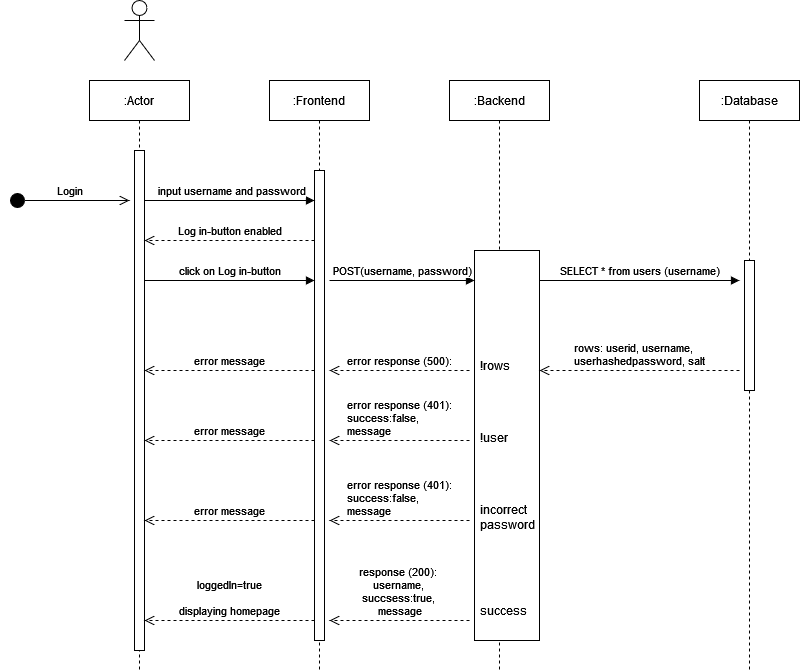

The diagram above was exported from draw.io. Its source (the exported page's mxGraphModel, read from the mxfile embedded in the PNG):
<mxGraphModel dx="1730" dy="1514" grid="1" gridSize="10" guides="1" tooltips="1" connect="1" arrows="1" fold="1" page="1" pageScale="1" pageWidth="850" pageHeight="1100" math="0" shadow="0">
  <root>
    <mxCell id="0" />
    <mxCell id="1" parent="0" />
    <mxCell id="aM9ryv3xv72pqoxQDRHE-1" value=":Actor" style="shape=umlLifeline;perimeter=lifelinePerimeter;whiteSpace=wrap;html=1;container=0;dropTarget=0;collapsible=0;recursiveResize=0;outlineConnect=0;portConstraint=eastwest;newEdgeStyle={&quot;edgeStyle&quot;:&quot;elbowEdgeStyle&quot;,&quot;elbow&quot;:&quot;vertical&quot;,&quot;curved&quot;:0,&quot;rounded&quot;:0};" parent="1" vertex="1">
      <mxGeometry x="40" y="50" width="100" height="590" as="geometry" />
    </mxCell>
    <mxCell id="aM9ryv3xv72pqoxQDRHE-2" value="" style="html=1;points=[];perimeter=orthogonalPerimeter;outlineConnect=0;targetShapes=umlLifeline;portConstraint=eastwest;newEdgeStyle={&quot;edgeStyle&quot;:&quot;elbowEdgeStyle&quot;,&quot;elbow&quot;:&quot;vertical&quot;,&quot;curved&quot;:0,&quot;rounded&quot;:0};" parent="aM9ryv3xv72pqoxQDRHE-1" vertex="1">
      <mxGeometry x="45" y="70" width="10" height="500" as="geometry" />
    </mxCell>
    <mxCell id="aM9ryv3xv72pqoxQDRHE-5" value=":Frontend" style="shape=umlLifeline;perimeter=lifelinePerimeter;whiteSpace=wrap;html=1;container=0;dropTarget=0;collapsible=0;recursiveResize=0;outlineConnect=0;portConstraint=eastwest;newEdgeStyle={&quot;edgeStyle&quot;:&quot;elbowEdgeStyle&quot;,&quot;elbow&quot;:&quot;vertical&quot;,&quot;curved&quot;:0,&quot;rounded&quot;:0};" parent="1" vertex="1">
      <mxGeometry x="220" y="50" width="100" height="590" as="geometry" />
    </mxCell>
    <mxCell id="DGj4JZr_EoTp7UFoaqNV-16" value="" style="html=1;points=[];perimeter=orthogonalPerimeter;outlineConnect=0;targetShapes=umlLifeline;portConstraint=eastwest;newEdgeStyle={&quot;edgeStyle&quot;:&quot;elbowEdgeStyle&quot;,&quot;elbow&quot;:&quot;vertical&quot;,&quot;curved&quot;:0,&quot;rounded&quot;:0};" vertex="1" parent="aM9ryv3xv72pqoxQDRHE-5">
      <mxGeometry x="45" y="90" width="10" height="470" as="geometry" />
    </mxCell>
    <mxCell id="aM9ryv3xv72pqoxQDRHE-7" value="input username and password " style="html=1;verticalAlign=bottom;endArrow=block;edgeStyle=elbowEdgeStyle;elbow=vertical;curved=0;rounded=0;" parent="1" edge="1">
      <mxGeometry x="0.0286" relative="1" as="geometry">
        <mxPoint x="95" y="170" as="sourcePoint" />
        <Array as="points">
          <mxPoint x="170" y="170" />
        </Array>
        <mxPoint x="265" y="170" as="targetPoint" />
        <mxPoint as="offset" />
      </mxGeometry>
    </mxCell>
    <mxCell id="DGj4JZr_EoTp7UFoaqNV-1" value="Actor" style="shape=umlActor;verticalLabelPosition=bottom;verticalAlign=top;html=1;outlineConnect=0;fontColor=none;noLabel=1;" vertex="1" parent="1">
      <mxGeometry x="75" y="-30" width="30" height="60" as="geometry" />
    </mxCell>
    <mxCell id="DGj4JZr_EoTp7UFoaqNV-10" value="Login" style="html=1;verticalAlign=bottom;startArrow=circle;startFill=1;endArrow=open;startSize=6;endSize=8;curved=0;rounded=0;" edge="1" parent="1">
      <mxGeometry width="80" relative="1" as="geometry">
        <mxPoint x="-40" y="170" as="sourcePoint" />
        <mxPoint x="80" y="170" as="targetPoint" />
      </mxGeometry>
    </mxCell>
    <mxCell id="DGj4JZr_EoTp7UFoaqNV-12" value=":Backend" style="shape=umlLifeline;perimeter=lifelinePerimeter;whiteSpace=wrap;html=1;container=0;dropTarget=0;collapsible=0;recursiveResize=0;outlineConnect=0;portConstraint=eastwest;newEdgeStyle={&quot;edgeStyle&quot;:&quot;elbowEdgeStyle&quot;,&quot;elbow&quot;:&quot;vertical&quot;,&quot;curved&quot;:0,&quot;rounded&quot;:0};" vertex="1" parent="1">
      <mxGeometry x="400" y="50" width="100" height="590" as="geometry" />
    </mxCell>
    <mxCell id="DGj4JZr_EoTp7UFoaqNV-13" value="&lt;div&gt;&lt;br&gt;&lt;/div&gt;&lt;div&gt;&lt;br&gt;&lt;/div&gt;&lt;div align=&quot;center&quot;&gt;&lt;br&gt;&lt;/div&gt;&lt;div align=&quot;center&quot;&gt;&lt;br&gt;&lt;/div&gt;&lt;div align=&quot;center&quot;&gt;&lt;br&gt;&lt;/div&gt;&lt;div align=&quot;center&quot;&gt;&lt;br&gt;&lt;/div&gt;&lt;div align=&quot;center&quot;&gt;&lt;br&gt;&lt;/div&gt;&lt;div align=&quot;left&quot;&gt;&lt;br&gt;&lt;/div&gt;&lt;div align=&quot;left&quot;&gt;!rows&lt;br&gt;&lt;/div&gt;&lt;div align=&quot;left&quot;&gt;&lt;br&gt;&lt;/div&gt;&lt;div align=&quot;left&quot;&gt;&lt;br&gt;&lt;/div&gt;&lt;div align=&quot;left&quot;&gt;&lt;br&gt;&lt;/div&gt;&lt;div align=&quot;left&quot;&gt;&lt;br&gt;&lt;/div&gt;&lt;div align=&quot;left&quot;&gt;!user&lt;/div&gt;&lt;div align=&quot;left&quot;&gt;&lt;br&gt;&lt;/div&gt;&lt;div align=&quot;left&quot;&gt;&lt;br&gt;&lt;/div&gt;&lt;div align=&quot;left&quot;&gt;&lt;br&gt;&lt;/div&gt;&lt;div align=&quot;left&quot;&gt;&lt;br&gt;&lt;/div&gt;&lt;div align=&quot;left&quot;&gt;incorrect&amp;nbsp;&lt;/div&gt;&lt;div align=&quot;left&quot;&gt;password&lt;/div&gt;&lt;div align=&quot;left&quot;&gt;&lt;br&gt;&lt;/div&gt;&lt;div align=&quot;left&quot;&gt;&lt;br&gt;&lt;/div&gt;&lt;div align=&quot;left&quot;&gt;&lt;br&gt;&lt;/div&gt;&lt;div align=&quot;left&quot;&gt;&lt;br&gt;&lt;/div&gt;&lt;div align=&quot;left&quot;&gt;&lt;br&gt;&lt;/div&gt;&lt;div align=&quot;left&quot;&gt;success&lt;br&gt;&lt;/div&gt;&lt;div&gt;&lt;br&gt;&lt;/div&gt;&lt;div&gt;&lt;br&gt;&lt;/div&gt;" style="html=1;points=[];perimeter=orthogonalPerimeter;outlineConnect=0;targetShapes=umlLifeline;portConstraint=eastwest;newEdgeStyle={&quot;edgeStyle&quot;:&quot;elbowEdgeStyle&quot;,&quot;elbow&quot;:&quot;vertical&quot;,&quot;curved&quot;:0,&quot;rounded&quot;:0};" vertex="1" parent="DGj4JZr_EoTp7UFoaqNV-12">
      <mxGeometry x="25" y="170" width="65" height="390" as="geometry" />
    </mxCell>
    <mxCell id="DGj4JZr_EoTp7UFoaqNV-14" value=":Database" style="shape=umlLifeline;perimeter=lifelinePerimeter;whiteSpace=wrap;html=1;container=0;dropTarget=0;collapsible=0;recursiveResize=0;outlineConnect=0;portConstraint=eastwest;newEdgeStyle={&quot;edgeStyle&quot;:&quot;elbowEdgeStyle&quot;,&quot;elbow&quot;:&quot;vertical&quot;,&quot;curved&quot;:0,&quot;rounded&quot;:0};" vertex="1" parent="1">
      <mxGeometry x="650" y="50" width="100" height="590" as="geometry" />
    </mxCell>
    <mxCell id="DGj4JZr_EoTp7UFoaqNV-15" value="" style="html=1;points=[];perimeter=orthogonalPerimeter;outlineConnect=0;targetShapes=umlLifeline;portConstraint=eastwest;newEdgeStyle={&quot;edgeStyle&quot;:&quot;elbowEdgeStyle&quot;,&quot;elbow&quot;:&quot;vertical&quot;,&quot;curved&quot;:0,&quot;rounded&quot;:0};" vertex="1" parent="DGj4JZr_EoTp7UFoaqNV-14">
      <mxGeometry x="45" y="180" width="10" height="130" as="geometry" />
    </mxCell>
    <mxCell id="DGj4JZr_EoTp7UFoaqNV-17" value="click on Log in-button" style="html=1;verticalAlign=bottom;endArrow=block;curved=0;rounded=0;" edge="1" parent="1">
      <mxGeometry width="80" relative="1" as="geometry">
        <mxPoint x="95" y="250" as="sourcePoint" />
        <mxPoint x="265" y="250" as="targetPoint" />
      </mxGeometry>
    </mxCell>
    <mxCell id="DGj4JZr_EoTp7UFoaqNV-18" value="POST(username, password) " style="html=1;verticalAlign=bottom;endArrow=block;curved=0;rounded=0;" edge="1" parent="1" target="DGj4JZr_EoTp7UFoaqNV-13">
      <mxGeometry width="80" relative="1" as="geometry">
        <mxPoint x="280" y="250" as="sourcePoint" />
        <mxPoint x="420" y="250" as="targetPoint" />
      </mxGeometry>
    </mxCell>
    <mxCell id="DGj4JZr_EoTp7UFoaqNV-19" value="SELECT * from users (username)" style="html=1;verticalAlign=bottom;endArrow=block;curved=0;rounded=0;" edge="1" parent="1">
      <mxGeometry width="80" relative="1" as="geometry">
        <mxPoint x="490" y="250" as="sourcePoint" />
        <mxPoint x="690" y="250" as="targetPoint" />
      </mxGeometry>
    </mxCell>
    <mxCell id="DGj4JZr_EoTp7UFoaqNV-20" value="&lt;div align=&quot;left&quot;&gt;rows: userid, username,&amp;nbsp;&lt;/div&gt;&lt;div align=&quot;left&quot;&gt;userhashedpassword, salt&lt;/div&gt;" style="html=1;verticalAlign=bottom;endArrow=open;dashed=1;endSize=8;curved=0;rounded=0;" edge="1" parent="1" target="DGj4JZr_EoTp7UFoaqNV-13">
      <mxGeometry relative="1" as="geometry">
        <mxPoint x="690" y="340" as="sourcePoint" />
        <mxPoint x="500" y="340" as="targetPoint" />
      </mxGeometry>
    </mxCell>
    <mxCell id="DGj4JZr_EoTp7UFoaqNV-21" value="&lt;div align=&quot;left&quot;&gt;error response (500):&lt;/div&gt;" style="html=1;verticalAlign=bottom;endArrow=open;dashed=1;endSize=8;curved=0;rounded=0;" edge="1" parent="1">
      <mxGeometry relative="1" as="geometry">
        <mxPoint x="420" y="340" as="sourcePoint" />
        <mxPoint x="280" y="340" as="targetPoint" />
      </mxGeometry>
    </mxCell>
    <mxCell id="DGj4JZr_EoTp7UFoaqNV-22" value="&lt;div align=&quot;left&quot;&gt;error response (401):&lt;/div&gt;&lt;div align=&quot;left&quot;&gt;&lt;div align=&quot;left&quot;&gt;success:false,&lt;/div&gt;message&lt;br&gt;&lt;/div&gt;" style="html=1;verticalAlign=bottom;endArrow=open;dashed=1;endSize=8;curved=0;rounded=0;" edge="1" parent="1">
      <mxGeometry relative="1" as="geometry">
        <mxPoint x="420" y="410" as="sourcePoint" />
        <mxPoint x="280" y="410" as="targetPoint" />
      </mxGeometry>
    </mxCell>
    <mxCell id="DGj4JZr_EoTp7UFoaqNV-23" value="&lt;div align=&quot;left&quot;&gt;error response (401):&lt;/div&gt;&lt;div align=&quot;left&quot;&gt;success:false,&lt;/div&gt;&lt;div align=&quot;left&quot;&gt;message&lt;br&gt;&lt;/div&gt;" style="html=1;verticalAlign=bottom;endArrow=open;dashed=1;endSize=8;curved=0;rounded=0;" edge="1" parent="1">
      <mxGeometry relative="1" as="geometry">
        <mxPoint x="420" y="490" as="sourcePoint" />
        <mxPoint x="280" y="490" as="targetPoint" />
      </mxGeometry>
    </mxCell>
    <mxCell id="DGj4JZr_EoTp7UFoaqNV-24" value="&lt;div&gt;response (200):&amp;nbsp;&lt;/div&gt;&lt;div&gt;username,&amp;nbsp;&lt;/div&gt;&lt;div&gt;succsess:true,&amp;nbsp;&lt;/div&gt;&lt;div&gt;message&lt;/div&gt;" style="html=1;verticalAlign=bottom;endArrow=open;dashed=1;endSize=8;curved=0;rounded=0;" edge="1" parent="1">
      <mxGeometry relative="1" as="geometry">
        <mxPoint x="420" y="590" as="sourcePoint" />
        <mxPoint x="280" y="590" as="targetPoint" />
      </mxGeometry>
    </mxCell>
    <mxCell id="DGj4JZr_EoTp7UFoaqNV-26" value="Log in-button enabled" style="html=1;verticalAlign=bottom;endArrow=open;dashed=1;endSize=8;curved=0;rounded=0;" edge="1" parent="1" target="aM9ryv3xv72pqoxQDRHE-2">
      <mxGeometry relative="1" as="geometry">
        <mxPoint x="265" y="210" as="sourcePoint" />
        <mxPoint x="100" y="210" as="targetPoint" />
      </mxGeometry>
    </mxCell>
    <mxCell id="DGj4JZr_EoTp7UFoaqNV-28" value="error message" style="html=1;verticalAlign=bottom;endArrow=open;dashed=1;endSize=8;curved=0;rounded=0;" edge="1" parent="1">
      <mxGeometry relative="1" as="geometry">
        <mxPoint x="265" y="340" as="sourcePoint" />
        <mxPoint x="95" y="340" as="targetPoint" />
      </mxGeometry>
    </mxCell>
    <mxCell id="DGj4JZr_EoTp7UFoaqNV-29" value="error message" style="html=1;verticalAlign=bottom;endArrow=open;dashed=1;endSize=8;curved=0;rounded=0;" edge="1" parent="1">
      <mxGeometry relative="1" as="geometry">
        <mxPoint x="265" y="410" as="sourcePoint" />
        <mxPoint x="95" y="410" as="targetPoint" />
      </mxGeometry>
    </mxCell>
    <mxCell id="DGj4JZr_EoTp7UFoaqNV-30" value="error message" style="html=1;verticalAlign=bottom;endArrow=open;dashed=1;endSize=8;curved=0;rounded=0;" edge="1" parent="1">
      <mxGeometry relative="1" as="geometry">
        <mxPoint x="265" y="490" as="sourcePoint" />
        <mxPoint x="95" y="490" as="targetPoint" />
      </mxGeometry>
    </mxCell>
    <mxCell id="DGj4JZr_EoTp7UFoaqNV-31" value="&lt;div&gt;loggedIn=true&lt;/div&gt;&lt;div&gt;&lt;br&gt;&lt;/div&gt;&lt;div&gt;displaying homepage&lt;br&gt;&lt;/div&gt;" style="html=1;verticalAlign=bottom;endArrow=open;dashed=1;endSize=8;curved=0;rounded=0;" edge="1" parent="1">
      <mxGeometry relative="1" as="geometry">
        <mxPoint x="265" y="590" as="sourcePoint" />
        <mxPoint x="95" y="590" as="targetPoint" />
      </mxGeometry>
    </mxCell>
  </root>
</mxGraphModel>